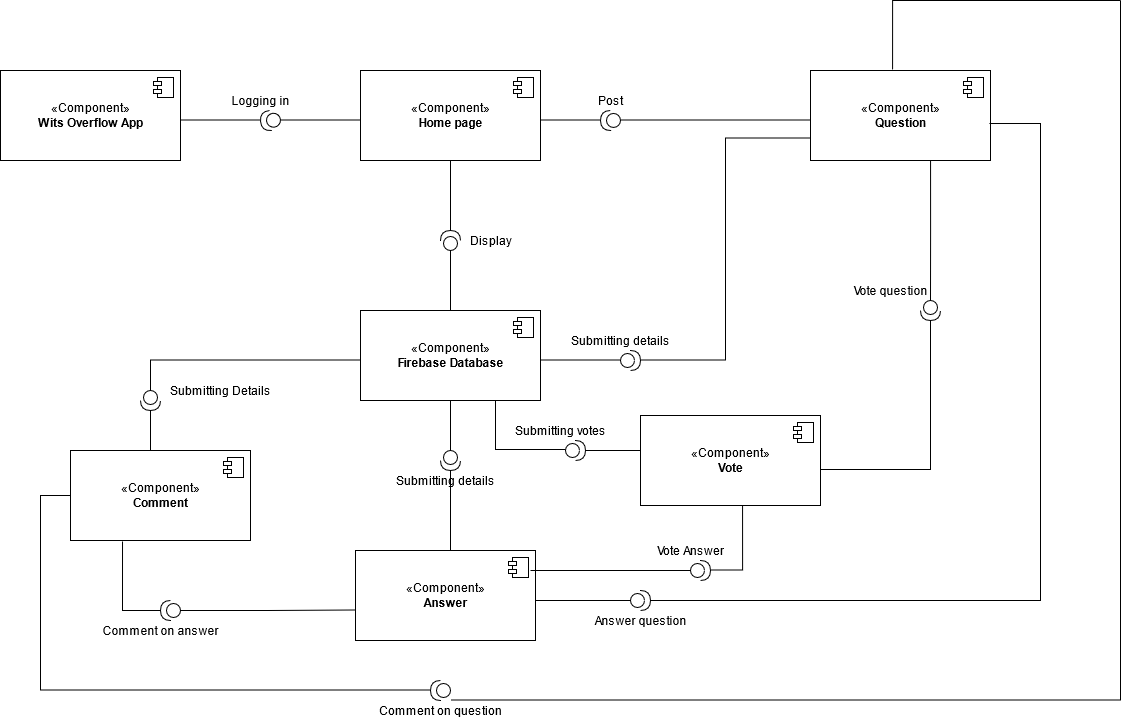

The diagram above was exported from draw.io. Its source (the exported page's mxGraphModel, read from the mxfile embedded in the PNG):
<mxGraphModel dx="878" dy="489" grid="1" gridSize="10" guides="1" tooltips="1" connect="1" arrows="1" fold="1" page="0" pageScale="1" pageWidth="850" pageHeight="1400" math="0" shadow="0">
  <root>
    <mxCell id="0" />
    <mxCell id="1" parent="0" />
    <mxCell id="VYqn0t1GtOohGkQDGo34-2" value="«Component»&lt;br&gt;&lt;b&gt;Wits Overflow App&lt;br&gt;&lt;/b&gt;" style="html=1;dropTarget=0;" parent="1" vertex="1">
      <mxGeometry y="110" width="180" height="90" as="geometry" />
    </mxCell>
    <mxCell id="VYqn0t1GtOohGkQDGo34-3" value="" style="shape=module;jettyWidth=8;jettyHeight=4;" parent="VYqn0t1GtOohGkQDGo34-2" vertex="1">
      <mxGeometry x="1" width="20" height="20" relative="1" as="geometry">
        <mxPoint x="-27" y="7" as="offset" />
      </mxGeometry>
    </mxCell>
    <mxCell id="VYqn0t1GtOohGkQDGo34-7" value="«Component»&lt;br&gt;&lt;div&gt;&lt;b&gt;Home page&lt;/b&gt;&lt;br&gt;&lt;/div&gt;" style="html=1;dropTarget=0;" parent="1" vertex="1">
      <mxGeometry x="360" y="110" width="180" height="90" as="geometry" />
    </mxCell>
    <mxCell id="VYqn0t1GtOohGkQDGo34-8" value="" style="shape=module;jettyWidth=8;jettyHeight=4;" parent="VYqn0t1GtOohGkQDGo34-7" vertex="1">
      <mxGeometry x="1" width="20" height="20" relative="1" as="geometry">
        <mxPoint x="-27" y="7" as="offset" />
      </mxGeometry>
    </mxCell>
    <mxCell id="VYqn0t1GtOohGkQDGo34-18" value="«Component»&lt;br&gt;&lt;div&gt;&lt;b&gt;Question&lt;/b&gt;&lt;br&gt;&lt;/div&gt;" style="html=1;dropTarget=0;" parent="1" vertex="1">
      <mxGeometry x="810" y="110" width="180" height="90" as="geometry" />
    </mxCell>
    <mxCell id="VYqn0t1GtOohGkQDGo34-19" value="" style="shape=module;jettyWidth=8;jettyHeight=4;" parent="VYqn0t1GtOohGkQDGo34-18" vertex="1">
      <mxGeometry x="1" width="20" height="20" relative="1" as="geometry">
        <mxPoint x="-27" y="7" as="offset" />
      </mxGeometry>
    </mxCell>
    <mxCell id="VYqn0t1GtOohGkQDGo34-20" value="«Component»&lt;br&gt;&lt;div&gt;&lt;b&gt;Firebase Database&lt;/b&gt;&lt;br&gt;&lt;/div&gt;" style="html=1;dropTarget=0;" parent="1" vertex="1">
      <mxGeometry x="360" y="350" width="180" height="90" as="geometry" />
    </mxCell>
    <mxCell id="VYqn0t1GtOohGkQDGo34-21" value="" style="shape=module;jettyWidth=8;jettyHeight=4;" parent="VYqn0t1GtOohGkQDGo34-20" vertex="1">
      <mxGeometry x="1" width="20" height="20" relative="1" as="geometry">
        <mxPoint x="-27" y="7" as="offset" />
      </mxGeometry>
    </mxCell>
    <mxCell id="VYqn0t1GtOohGkQDGo34-22" value="" style="shape=providedRequiredInterface;html=1;verticalLabelPosition=bottom;rotation=-185;" parent="1" vertex="1">
      <mxGeometry x="260" y="150" width="20" height="20" as="geometry" />
    </mxCell>
    <mxCell id="VYqn0t1GtOohGkQDGo34-23" value="" style="endArrow=none;html=1;rounded=0;edgeStyle=orthogonalEdgeStyle;" parent="1" edge="1">
      <mxGeometry relative="1" as="geometry">
        <mxPoint x="180" y="159.5" as="sourcePoint" />
        <mxPoint x="260" y="159.5" as="targetPoint" />
      </mxGeometry>
    </mxCell>
    <mxCell id="VYqn0t1GtOohGkQDGo34-24" value="" style="endArrow=none;html=1;rounded=0;edgeStyle=orthogonalEdgeStyle;" parent="1" edge="1">
      <mxGeometry relative="1" as="geometry">
        <mxPoint x="280" y="159.5" as="sourcePoint" />
        <mxPoint x="360" y="159.5" as="targetPoint" />
      </mxGeometry>
    </mxCell>
    <mxCell id="VYqn0t1GtOohGkQDGo34-25" value="" style="shape=providedRequiredInterface;html=1;verticalLabelPosition=bottom;rotation=-181;" parent="1" vertex="1">
      <mxGeometry x="600" y="150" width="20" height="20" as="geometry" />
    </mxCell>
    <mxCell id="VYqn0t1GtOohGkQDGo34-26" value="" style="endArrow=none;html=1;rounded=0;edgeStyle=orthogonalEdgeStyle;" parent="1" edge="1">
      <mxGeometry relative="1" as="geometry">
        <mxPoint x="540" y="159.5" as="sourcePoint" />
        <mxPoint x="600" y="159.5" as="targetPoint" />
      </mxGeometry>
    </mxCell>
    <mxCell id="VYqn0t1GtOohGkQDGo34-27" value="" style="endArrow=none;html=1;rounded=0;edgeStyle=orthogonalEdgeStyle;entryX=0;entryY=0.578;entryDx=0;entryDy=0;entryPerimeter=0;" parent="1" edge="1" target="VYqn0t1GtOohGkQDGo34-18">
      <mxGeometry relative="1" as="geometry">
        <mxPoint x="620" y="159.5" as="sourcePoint" />
        <mxPoint x="800" y="160" as="targetPoint" />
        <Array as="points">
          <mxPoint x="810" y="160" />
        </Array>
      </mxGeometry>
    </mxCell>
    <mxCell id="VYqn0t1GtOohGkQDGo34-28" value="" style="shape=providedRequiredInterface;html=1;verticalLabelPosition=bottom;" parent="1" vertex="1">
      <mxGeometry x="620" y="390" width="20" height="20" as="geometry" />
    </mxCell>
    <mxCell id="VYqn0t1GtOohGkQDGo34-29" value="" style="endArrow=none;html=1;rounded=0;edgeStyle=orthogonalEdgeStyle;exitX=1;exitY=0.55;exitDx=0;exitDy=0;exitPerimeter=0;" parent="1" source="VYqn0t1GtOohGkQDGo34-20" edge="1">
      <mxGeometry relative="1" as="geometry">
        <mxPoint x="550" y="399.5" as="sourcePoint" />
        <mxPoint x="620" y="399.5" as="targetPoint" />
      </mxGeometry>
    </mxCell>
    <mxCell id="VYqn0t1GtOohGkQDGo34-31" value="" style="endArrow=none;html=1;rounded=0;edgeStyle=orthogonalEdgeStyle;entryX=0;entryY=0.75;entryDx=0;entryDy=0;" parent="1" target="VYqn0t1GtOohGkQDGo34-18" edge="1">
      <mxGeometry relative="1" as="geometry">
        <mxPoint x="640" y="399.5" as="sourcePoint" />
        <mxPoint x="770" y="400" as="targetPoint" />
      </mxGeometry>
    </mxCell>
    <mxCell id="VYqn0t1GtOohGkQDGo34-32" value="" style="shape=providedRequiredInterface;html=1;verticalLabelPosition=bottom;rotation=-90;" parent="1" vertex="1">
      <mxGeometry x="440" y="270" width="20" height="20" as="geometry" />
    </mxCell>
    <mxCell id="VYqn0t1GtOohGkQDGo34-33" value="" style="endArrow=none;html=1;rounded=0;edgeStyle=orthogonalEdgeStyle;entryX=0;entryY=0.5;entryDx=0;entryDy=0;entryPerimeter=0;exitX=0.5;exitY=0;exitDx=0;exitDy=0;" parent="1" source="VYqn0t1GtOohGkQDGo34-20" target="VYqn0t1GtOohGkQDGo34-32" edge="1">
      <mxGeometry relative="1" as="geometry">
        <mxPoint x="450" y="340" as="sourcePoint" />
        <mxPoint x="300" y="330" as="targetPoint" />
      </mxGeometry>
    </mxCell>
    <mxCell id="VYqn0t1GtOohGkQDGo34-35" value="" style="endArrow=none;html=1;rounded=0;edgeStyle=orthogonalEdgeStyle;entryX=1;entryY=0.5;entryDx=0;entryDy=0;entryPerimeter=0;" parent="1" source="VYqn0t1GtOohGkQDGo34-7" target="VYqn0t1GtOohGkQDGo34-32" edge="1">
      <mxGeometry relative="1" as="geometry">
        <mxPoint x="320" y="230" as="sourcePoint" />
        <mxPoint x="410" y="230" as="targetPoint" />
      </mxGeometry>
    </mxCell>
    <mxCell id="VYqn0t1GtOohGkQDGo34-36" value="«Component»&lt;br&gt;&lt;b&gt;Answer&lt;/b&gt;" style="html=1;dropTarget=0;" parent="1" vertex="1">
      <mxGeometry x="355" y="590" width="180" height="90" as="geometry" />
    </mxCell>
    <mxCell id="VYqn0t1GtOohGkQDGo34-37" value="" style="shape=module;jettyWidth=8;jettyHeight=4;" parent="VYqn0t1GtOohGkQDGo34-36" vertex="1">
      <mxGeometry x="1" width="20" height="20" relative="1" as="geometry">
        <mxPoint x="-27" y="7" as="offset" />
      </mxGeometry>
    </mxCell>
    <mxCell id="VYqn0t1GtOohGkQDGo34-38" value="" style="shape=providedRequiredInterface;html=1;verticalLabelPosition=bottom;rotation=90;" parent="1" vertex="1">
      <mxGeometry x="440" y="490" width="20" height="20" as="geometry" />
    </mxCell>
    <mxCell id="VYqn0t1GtOohGkQDGo34-39" value="" style="endArrow=none;html=1;rounded=0;edgeStyle=orthogonalEdgeStyle;entryX=0;entryY=0.5;entryDx=0;entryDy=0;entryPerimeter=0;exitX=0.5;exitY=1;exitDx=0;exitDy=0;" parent="1" source="VYqn0t1GtOohGkQDGo34-20" target="VYqn0t1GtOohGkQDGo34-38" edge="1">
      <mxGeometry relative="1" as="geometry">
        <mxPoint x="360" y="460" as="sourcePoint" />
        <mxPoint x="450" y="460" as="targetPoint" />
      </mxGeometry>
    </mxCell>
    <mxCell id="VYqn0t1GtOohGkQDGo34-40" value="" style="endArrow=none;html=1;rounded=0;edgeStyle=orthogonalEdgeStyle;entryX=1;entryY=0.5;entryDx=0;entryDy=0;entryPerimeter=0;exitX=0.5;exitY=0;exitDx=0;exitDy=0;" parent="1" source="VYqn0t1GtOohGkQDGo34-36" target="VYqn0t1GtOohGkQDGo34-38" edge="1">
      <mxGeometry relative="1" as="geometry">
        <mxPoint x="260" y="540" as="sourcePoint" />
        <mxPoint x="420" y="540" as="targetPoint" />
        <Array as="points">
          <mxPoint x="450" y="590" />
        </Array>
      </mxGeometry>
    </mxCell>
    <mxCell id="VYqn0t1GtOohGkQDGo34-41" value="" style="shape=providedRequiredInterface;html=1;verticalLabelPosition=bottom;" parent="1" vertex="1">
      <mxGeometry x="630" y="630" width="20" height="20" as="geometry" />
    </mxCell>
    <mxCell id="VYqn0t1GtOohGkQDGo34-42" value="" style="endArrow=none;html=1;rounded=0;edgeStyle=orthogonalEdgeStyle;exitX=1;exitY=0.5;exitDx=0;exitDy=0;" parent="1" edge="1" source="VYqn0t1GtOohGkQDGo34-36">
      <mxGeometry relative="1" as="geometry">
        <mxPoint x="540" y="614.5" as="sourcePoint" />
        <mxPoint x="630" y="640" as="targetPoint" />
        <Array as="points">
          <mxPoint x="535" y="640" />
        </Array>
      </mxGeometry>
    </mxCell>
    <mxCell id="VYqn0t1GtOohGkQDGo34-43" value="" style="endArrow=none;html=1;rounded=0;edgeStyle=orthogonalEdgeStyle;entryX=0.994;entryY=0.589;entryDx=0;entryDy=0;entryPerimeter=0;" parent="1" target="VYqn0t1GtOohGkQDGo34-18" edge="1">
      <mxGeometry relative="1" as="geometry">
        <mxPoint x="650" y="640" as="sourcePoint" />
        <mxPoint x="1040" y="160" as="targetPoint" />
        <Array as="points">
          <mxPoint x="1040" y="640" />
          <mxPoint x="1040" y="163" />
        </Array>
      </mxGeometry>
    </mxCell>
    <mxCell id="VYqn0t1GtOohGkQDGo34-44" value="Logging in" style="text;html=1;align=center;verticalAlign=middle;resizable=0;points=[];autosize=1;strokeColor=none;" parent="1" vertex="1">
      <mxGeometry x="225" y="130" width="70" height="20" as="geometry" />
    </mxCell>
    <mxCell id="VYqn0t1GtOohGkQDGo34-45" value="Post" style="text;html=1;align=center;verticalAlign=middle;resizable=0;points=[];autosize=1;strokeColor=none;" parent="1" vertex="1">
      <mxGeometry x="590" y="130" width="40" height="20" as="geometry" />
    </mxCell>
    <mxCell id="VYqn0t1GtOohGkQDGo34-46" value="Submitting details" style="text;html=1;align=center;verticalAlign=middle;resizable=0;points=[];autosize=1;strokeColor=none;" parent="1" vertex="1">
      <mxGeometry x="565" y="370" width="110" height="20" as="geometry" />
    </mxCell>
    <mxCell id="VYqn0t1GtOohGkQDGo34-47" value="Answer question" style="text;html=1;align=center;verticalAlign=middle;resizable=0;points=[];autosize=1;strokeColor=none;" parent="1" vertex="1">
      <mxGeometry x="585" y="650" width="110" height="20" as="geometry" />
    </mxCell>
    <mxCell id="VYqn0t1GtOohGkQDGo34-48" value="Submitting details" style="text;html=1;align=center;verticalAlign=middle;resizable=0;points=[];autosize=1;strokeColor=none;" parent="1" vertex="1">
      <mxGeometry x="390" y="510" width="110" height="20" as="geometry" />
    </mxCell>
    <mxCell id="VYqn0t1GtOohGkQDGo34-49" value="Display" style="text;html=1;align=center;verticalAlign=middle;resizable=0;points=[];autosize=1;strokeColor=none;" parent="1" vertex="1">
      <mxGeometry x="460" y="270" width="60" height="20" as="geometry" />
    </mxCell>
    <mxCell id="MMZvNH3083GlyuEA1BmM-1" value="«Component»&lt;br&gt;&lt;div&gt;&lt;b&gt;Comment&lt;/b&gt;&lt;br&gt;&lt;/div&gt;" style="html=1;dropTarget=0;" vertex="1" parent="1">
      <mxGeometry x="70" y="490" width="180" height="90" as="geometry" />
    </mxCell>
    <mxCell id="MMZvNH3083GlyuEA1BmM-2" value="" style="shape=module;jettyWidth=8;jettyHeight=4;" vertex="1" parent="MMZvNH3083GlyuEA1BmM-1">
      <mxGeometry x="1" width="20" height="20" relative="1" as="geometry">
        <mxPoint x="-27" y="7" as="offset" />
      </mxGeometry>
    </mxCell>
    <mxCell id="MMZvNH3083GlyuEA1BmM-3" value="" style="shape=providedRequiredInterface;html=1;verticalLabelPosition=bottom;rotation=90;" vertex="1" parent="1">
      <mxGeometry x="140" y="430" width="20" height="20" as="geometry" />
    </mxCell>
    <mxCell id="MMZvNH3083GlyuEA1BmM-4" value="" style="endArrow=none;html=1;rounded=0;edgeStyle=orthogonalEdgeStyle;exitX=0;exitY=0.5;exitDx=0;exitDy=0;exitPerimeter=0;" edge="1" parent="1" source="MMZvNH3083GlyuEA1BmM-3">
      <mxGeometry relative="1" as="geometry">
        <mxPoint x="200" y="399.5" as="sourcePoint" />
        <mxPoint x="360" y="399.5" as="targetPoint" />
        <Array as="points">
          <mxPoint x="150" y="400" />
        </Array>
      </mxGeometry>
    </mxCell>
    <mxCell id="MMZvNH3083GlyuEA1BmM-5" value="" style="endArrow=none;html=1;rounded=0;edgeStyle=orthogonalEdgeStyle;exitX=1;exitY=0.5;exitDx=0;exitDy=0;exitPerimeter=0;" edge="1" parent="1" source="MMZvNH3083GlyuEA1BmM-3" target="MMZvNH3083GlyuEA1BmM-1">
      <mxGeometry relative="1" as="geometry">
        <mxPoint y="470" as="sourcePoint" />
        <mxPoint x="150" y="480" as="targetPoint" />
        <Array as="points">
          <mxPoint x="150" y="480" />
          <mxPoint x="150" y="480" />
        </Array>
      </mxGeometry>
    </mxCell>
    <mxCell id="MMZvNH3083GlyuEA1BmM-6" value="Submitting Details" style="text;html=1;align=center;verticalAlign=middle;resizable=0;points=[];autosize=1;strokeColor=none;" vertex="1" parent="1">
      <mxGeometry x="160" y="420" width="120" height="20" as="geometry" />
    </mxCell>
    <mxCell id="MMZvNH3083GlyuEA1BmM-7" value="" style="shape=providedRequiredInterface;html=1;verticalLabelPosition=bottom;rotation=-180;" vertex="1" parent="1">
      <mxGeometry x="160" y="640" width="20" height="20" as="geometry" />
    </mxCell>
    <mxCell id="MMZvNH3083GlyuEA1BmM-8" value="" style="endArrow=none;html=1;rounded=0;edgeStyle=orthogonalEdgeStyle;entryX=0;entryY=0.661;entryDx=0;entryDy=0;entryPerimeter=0;exitX=0;exitY=0.5;exitDx=0;exitDy=0;exitPerimeter=0;" edge="1" parent="1" source="MMZvNH3083GlyuEA1BmM-7" target="VYqn0t1GtOohGkQDGo34-36">
      <mxGeometry relative="1" as="geometry">
        <mxPoint x="180" y="629.5" as="sourcePoint" />
        <mxPoint x="340" y="629.5" as="targetPoint" />
        <Array as="points" />
      </mxGeometry>
    </mxCell>
    <mxCell id="MMZvNH3083GlyuEA1BmM-9" value="" style="endArrow=none;html=1;rounded=0;edgeStyle=orthogonalEdgeStyle;exitX=0.289;exitY=1.011;exitDx=0;exitDy=0;exitPerimeter=0;entryX=1;entryY=0.5;entryDx=0;entryDy=0;entryPerimeter=0;" edge="1" parent="1" source="MMZvNH3083GlyuEA1BmM-1" target="MMZvNH3083GlyuEA1BmM-7">
      <mxGeometry relative="1" as="geometry">
        <mxPoint y="629.5" as="sourcePoint" />
        <mxPoint x="160" y="629.5" as="targetPoint" />
        <Array as="points">
          <mxPoint x="122" y="650" />
        </Array>
      </mxGeometry>
    </mxCell>
    <mxCell id="MMZvNH3083GlyuEA1BmM-10" value="Comment on answer" style="text;html=1;align=center;verticalAlign=middle;resizable=0;points=[];autosize=1;strokeColor=none;" vertex="1" parent="1">
      <mxGeometry x="95" y="660" width="130" height="20" as="geometry" />
    </mxCell>
    <mxCell id="MMZvNH3083GlyuEA1BmM-11" value="" style="shape=providedRequiredInterface;html=1;verticalLabelPosition=bottom;rotation=-180;" vertex="1" parent="1">
      <mxGeometry x="430" y="720" width="20" height="20" as="geometry" />
    </mxCell>
    <mxCell id="MMZvNH3083GlyuEA1BmM-12" value="" style="endArrow=none;html=1;rounded=0;edgeStyle=orthogonalEdgeStyle;" edge="1" parent="1">
      <mxGeometry relative="1" as="geometry">
        <mxPoint x="450" y="739.5" as="sourcePoint" />
        <mxPoint x="1120" y="40" as="targetPoint" />
      </mxGeometry>
    </mxCell>
    <mxCell id="MMZvNH3083GlyuEA1BmM-13" value="" style="endArrow=none;html=1;rounded=0;edgeStyle=orthogonalEdgeStyle;exitX=0;exitY=0.5;exitDx=0;exitDy=0;" edge="1" parent="1" source="MMZvNH3083GlyuEA1BmM-1">
      <mxGeometry relative="1" as="geometry">
        <mxPoint x="40" y="730" as="sourcePoint" />
        <mxPoint x="430" y="729.5" as="targetPoint" />
        <Array as="points">
          <mxPoint x="40" y="535" />
          <mxPoint x="40" y="730" />
        </Array>
      </mxGeometry>
    </mxCell>
    <mxCell id="MMZvNH3083GlyuEA1BmM-14" value="Comment on question" style="text;html=1;align=center;verticalAlign=middle;resizable=0;points=[];autosize=1;strokeColor=none;" vertex="1" parent="1">
      <mxGeometry x="370" y="740" width="140" height="20" as="geometry" />
    </mxCell>
    <mxCell id="MMZvNH3083GlyuEA1BmM-15" value="«Component»&lt;br&gt;&lt;b&gt;Vote&lt;/b&gt;" style="html=1;dropTarget=0;" vertex="1" parent="1">
      <mxGeometry x="640" y="455" width="180" height="90" as="geometry" />
    </mxCell>
    <mxCell id="MMZvNH3083GlyuEA1BmM-16" value="" style="shape=module;jettyWidth=8;jettyHeight=4;" vertex="1" parent="MMZvNH3083GlyuEA1BmM-15">
      <mxGeometry x="1" width="20" height="20" relative="1" as="geometry">
        <mxPoint x="-27" y="7" as="offset" />
      </mxGeometry>
    </mxCell>
    <mxCell id="MMZvNH3083GlyuEA1BmM-17" value="" style="shape=providedRequiredInterface;html=1;verticalLabelPosition=bottom;" vertex="1" parent="1">
      <mxGeometry x="565" y="480" width="20" height="20" as="geometry" />
    </mxCell>
    <mxCell id="MMZvNH3083GlyuEA1BmM-18" value="" style="endArrow=none;html=1;rounded=0;edgeStyle=orthogonalEdgeStyle;exitX=1;exitY=0.5;exitDx=0;exitDy=0;exitPerimeter=0;" edge="1" parent="1" source="MMZvNH3083GlyuEA1BmM-17">
      <mxGeometry relative="1" as="geometry">
        <mxPoint x="480" y="490" as="sourcePoint" />
        <mxPoint x="640" y="490" as="targetPoint" />
      </mxGeometry>
    </mxCell>
    <mxCell id="MMZvNH3083GlyuEA1BmM-19" value="" style="endArrow=none;html=1;rounded=0;edgeStyle=orthogonalEdgeStyle;exitX=0.75;exitY=1;exitDx=0;exitDy=0;" edge="1" parent="1" source="VYqn0t1GtOohGkQDGo34-20">
      <mxGeometry relative="1" as="geometry">
        <mxPoint x="405" y="489" as="sourcePoint" />
        <mxPoint x="565" y="489" as="targetPoint" />
        <Array as="points">
          <mxPoint x="495" y="489" />
        </Array>
      </mxGeometry>
    </mxCell>
    <mxCell id="MMZvNH3083GlyuEA1BmM-20" value="Submitting votes" style="text;html=1;align=center;verticalAlign=middle;resizable=0;points=[];autosize=1;strokeColor=none;" vertex="1" parent="1">
      <mxGeometry x="505" y="460" width="110" height="20" as="geometry" />
    </mxCell>
    <mxCell id="MMZvNH3083GlyuEA1BmM-21" value="" style="shape=providedRequiredInterface;html=1;verticalLabelPosition=bottom;" vertex="1" parent="1">
      <mxGeometry x="690" y="600" width="20" height="20" as="geometry" />
    </mxCell>
    <mxCell id="MMZvNH3083GlyuEA1BmM-22" value="" style="endArrow=none;html=1;rounded=0;edgeStyle=orthogonalEdgeStyle;" edge="1" parent="1">
      <mxGeometry relative="1" as="geometry">
        <mxPoint x="530" y="610" as="sourcePoint" />
        <mxPoint x="690" y="610" as="targetPoint" />
      </mxGeometry>
    </mxCell>
    <mxCell id="MMZvNH3083GlyuEA1BmM-24" value="" style="endArrow=none;html=1;rounded=0;edgeStyle=orthogonalEdgeStyle;entryX=0.567;entryY=1;entryDx=0;entryDy=0;entryPerimeter=0;" edge="1" parent="1" target="MMZvNH3083GlyuEA1BmM-15">
      <mxGeometry relative="1" as="geometry">
        <mxPoint x="710" y="609.5" as="sourcePoint" />
        <mxPoint x="870" y="609.5" as="targetPoint" />
        <Array as="points">
          <mxPoint x="742" y="610" />
        </Array>
      </mxGeometry>
    </mxCell>
    <mxCell id="MMZvNH3083GlyuEA1BmM-25" value="Vote Answer" style="text;html=1;align=center;verticalAlign=middle;resizable=0;points=[];autosize=1;strokeColor=none;" vertex="1" parent="1">
      <mxGeometry x="650" y="580" width="80" height="20" as="geometry" />
    </mxCell>
    <mxCell id="MMZvNH3083GlyuEA1BmM-26" value="" style="endArrow=none;html=1;rounded=0;edgeStyle=orthogonalEdgeStyle;entryX=1;entryY=0.5;entryDx=0;entryDy=0;entryPerimeter=0;" edge="1" parent="1" target="MMZvNH3083GlyuEA1BmM-27">
      <mxGeometry relative="1" as="geometry">
        <mxPoint x="820" y="509" as="sourcePoint" />
        <mxPoint x="890" y="520" as="targetPoint" />
      </mxGeometry>
    </mxCell>
    <mxCell id="MMZvNH3083GlyuEA1BmM-27" value="" style="shape=providedRequiredInterface;html=1;verticalLabelPosition=bottom;rotation=90;" vertex="1" parent="1">
      <mxGeometry x="920" y="340" width="20" height="20" as="geometry" />
    </mxCell>
    <mxCell id="MMZvNH3083GlyuEA1BmM-28" value="" style="endArrow=none;html=1;rounded=0;edgeStyle=orthogonalEdgeStyle;entryX=0;entryY=0.5;entryDx=0;entryDy=0;entryPerimeter=0;exitX=0.667;exitY=1;exitDx=0;exitDy=0;exitPerimeter=0;" edge="1" parent="1" source="VYqn0t1GtOohGkQDGo34-18" target="MMZvNH3083GlyuEA1BmM-27">
      <mxGeometry relative="1" as="geometry">
        <mxPoint x="770" y="240" as="sourcePoint" />
        <mxPoint x="930" y="240" as="targetPoint" />
      </mxGeometry>
    </mxCell>
    <mxCell id="MMZvNH3083GlyuEA1BmM-29" value="Vote question" style="text;html=1;align=center;verticalAlign=middle;resizable=0;points=[];autosize=1;strokeColor=none;" vertex="1" parent="1">
      <mxGeometry x="845" y="320" width="90" height="20" as="geometry" />
    </mxCell>
    <mxCell id="MMZvNH3083GlyuEA1BmM-30" value="" style="endArrow=none;html=1;rounded=0;edgeStyle=orthogonalEdgeStyle;exitX=0.456;exitY=-0.011;exitDx=0;exitDy=0;exitPerimeter=0;" edge="1" parent="1" source="VYqn0t1GtOohGkQDGo34-18">
      <mxGeometry relative="1" as="geometry">
        <mxPoint x="960" y="40" as="sourcePoint" />
        <mxPoint x="1120" y="40" as="targetPoint" />
        <Array as="points">
          <mxPoint x="892" y="40" />
        </Array>
      </mxGeometry>
    </mxCell>
  </root>
</mxGraphModel>